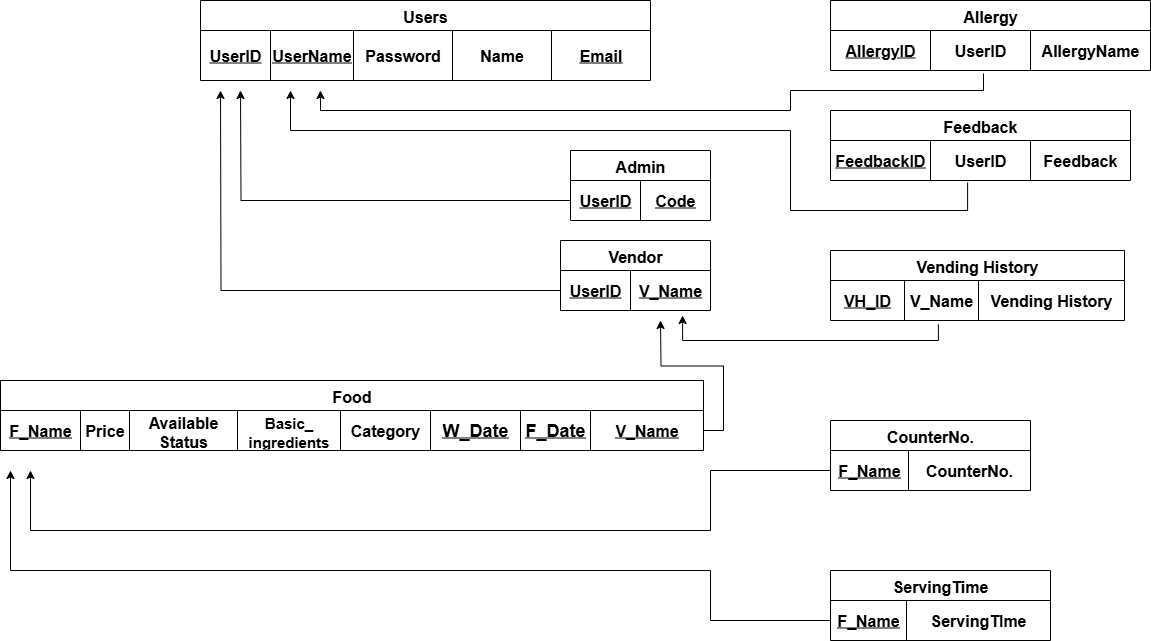

The diagram above was exported from draw.io. Its source (the exported page's mxGraphModel, read from the mxfile embedded in the PNG):
<mxGraphModel dx="864" dy="482" grid="1" gridSize="10" guides="1" tooltips="1" connect="1" arrows="1" fold="1" page="1" pageScale="1" pageWidth="827" pageHeight="1169" math="0" shadow="0">
  <root>
    <mxCell id="0" />
    <mxCell id="1" parent="0" />
    <mxCell id="Ft_8v20V8HXzSadOcNNY-14" value="Users" style="shape=table;startSize=30;container=1;collapsible=0;childLayout=tableLayout;strokeColor=default;fontSize=16;fontStyle=1" parent="1" vertex="1">
      <mxGeometry x="210" y="100" width="450" height="80" as="geometry" />
    </mxCell>
    <mxCell id="Ft_8v20V8HXzSadOcNNY-15" value="" style="shape=tableRow;horizontal=0;startSize=0;swimlaneHead=0;swimlaneBody=0;strokeColor=inherit;top=0;left=0;bottom=0;right=0;collapsible=0;dropTarget=0;fillColor=none;points=[[0,0.5],[1,0.5]];portConstraint=eastwest;fontSize=16;" parent="Ft_8v20V8HXzSadOcNNY-14" vertex="1">
      <mxGeometry y="30" width="450" height="50" as="geometry" />
    </mxCell>
    <mxCell id="Ft_8v20V8HXzSadOcNNY-16" value="&lt;b&gt;&lt;u&gt;UserID&lt;/u&gt;&lt;/b&gt;" style="shape=partialRectangle;html=1;whiteSpace=wrap;connectable=0;strokeColor=inherit;overflow=hidden;fillColor=none;top=0;left=0;bottom=0;right=0;pointerEvents=1;fontSize=16;" parent="Ft_8v20V8HXzSadOcNNY-15" vertex="1">
      <mxGeometry width="70" height="50" as="geometry">
        <mxRectangle width="70" height="50" as="alternateBounds" />
      </mxGeometry>
    </mxCell>
    <mxCell id="Ft_8v20V8HXzSadOcNNY-17" value="&lt;b&gt;&lt;u&gt;UserName&lt;/u&gt;&lt;/b&gt;" style="shape=partialRectangle;html=1;whiteSpace=wrap;connectable=0;strokeColor=inherit;overflow=hidden;fillColor=none;top=0;left=0;bottom=0;right=0;pointerEvents=1;fontSize=16;" parent="Ft_8v20V8HXzSadOcNNY-15" vertex="1">
      <mxGeometry x="70" width="83" height="50" as="geometry">
        <mxRectangle width="83" height="50" as="alternateBounds" />
      </mxGeometry>
    </mxCell>
    <mxCell id="Ft_8v20V8HXzSadOcNNY-18" value="&lt;b&gt;Password&lt;/b&gt;" style="shape=partialRectangle;html=1;whiteSpace=wrap;connectable=0;strokeColor=inherit;overflow=hidden;fillColor=none;top=0;left=0;bottom=0;right=0;pointerEvents=1;fontSize=16;" parent="Ft_8v20V8HXzSadOcNNY-15" vertex="1">
      <mxGeometry x="153" width="99" height="50" as="geometry">
        <mxRectangle width="99" height="50" as="alternateBounds" />
      </mxGeometry>
    </mxCell>
    <mxCell id="Ft_8v20V8HXzSadOcNNY-27" value="&lt;b&gt;Name&lt;/b&gt;" style="shape=partialRectangle;html=1;whiteSpace=wrap;connectable=0;strokeColor=inherit;overflow=hidden;fillColor=none;top=0;left=0;bottom=0;right=0;pointerEvents=1;fontSize=16;" parent="Ft_8v20V8HXzSadOcNNY-15" vertex="1">
      <mxGeometry x="252" width="99" height="50" as="geometry">
        <mxRectangle width="99" height="50" as="alternateBounds" />
      </mxGeometry>
    </mxCell>
    <mxCell id="Ft_8v20V8HXzSadOcNNY-28" value="&lt;b&gt;&lt;u&gt;Email&lt;/u&gt;&lt;/b&gt;" style="shape=partialRectangle;html=1;whiteSpace=wrap;connectable=0;strokeColor=inherit;overflow=hidden;fillColor=none;top=0;left=0;bottom=0;right=0;pointerEvents=1;fontSize=16;" parent="Ft_8v20V8HXzSadOcNNY-15" vertex="1">
      <mxGeometry x="351" width="99" height="50" as="geometry">
        <mxRectangle width="99" height="50" as="alternateBounds" />
      </mxGeometry>
    </mxCell>
    <mxCell id="Ft_8v20V8HXzSadOcNNY-35" value="Food" style="shape=table;startSize=30;container=1;collapsible=0;childLayout=tableLayout;strokeColor=default;fontSize=16;fontStyle=1" parent="1" vertex="1">
      <mxGeometry x="10" y="480" width="703" height="70" as="geometry" />
    </mxCell>
    <mxCell id="Ft_8v20V8HXzSadOcNNY-36" value="" style="shape=tableRow;horizontal=0;startSize=0;swimlaneHead=0;swimlaneBody=0;strokeColor=inherit;top=0;left=0;bottom=0;right=0;collapsible=0;dropTarget=0;fillColor=none;points=[[0,0.5],[1,0.5]];portConstraint=eastwest;fontSize=16;" parent="Ft_8v20V8HXzSadOcNNY-35" vertex="1">
      <mxGeometry y="30" width="703" height="40" as="geometry" />
    </mxCell>
    <mxCell id="Ft_8v20V8HXzSadOcNNY-37" value="&lt;b&gt;&lt;u&gt;F_Name&lt;/u&gt;&lt;/b&gt;" style="shape=partialRectangle;html=1;whiteSpace=wrap;connectable=0;strokeColor=inherit;overflow=hidden;fillColor=none;top=0;left=0;bottom=0;right=0;pointerEvents=1;fontSize=16;" parent="Ft_8v20V8HXzSadOcNNY-36" vertex="1">
      <mxGeometry width="80" height="40" as="geometry">
        <mxRectangle width="80" height="40" as="alternateBounds" />
      </mxGeometry>
    </mxCell>
    <mxCell id="Ft_8v20V8HXzSadOcNNY-38" value="&lt;b&gt;Price&lt;/b&gt;" style="shape=partialRectangle;html=1;whiteSpace=wrap;connectable=0;strokeColor=inherit;overflow=hidden;fillColor=none;top=0;left=0;bottom=0;right=0;pointerEvents=1;fontSize=16;" parent="Ft_8v20V8HXzSadOcNNY-36" vertex="1">
      <mxGeometry x="80" width="49" height="40" as="geometry">
        <mxRectangle width="49" height="40" as="alternateBounds" />
      </mxGeometry>
    </mxCell>
    <mxCell id="Ft_8v20V8HXzSadOcNNY-39" value="&lt;b&gt;Available Status&lt;/b&gt;" style="shape=partialRectangle;html=1;whiteSpace=wrap;connectable=0;strokeColor=inherit;overflow=hidden;fillColor=none;top=0;left=0;bottom=0;right=0;pointerEvents=1;fontSize=16;" parent="Ft_8v20V8HXzSadOcNNY-36" vertex="1">
      <mxGeometry x="129" width="108" height="40" as="geometry">
        <mxRectangle width="108" height="40" as="alternateBounds" />
      </mxGeometry>
    </mxCell>
    <mxCell id="PcPAUTW77r9PSui4HG4b-1" value="&lt;b&gt;&lt;font style=&quot;font-size: 15px;&quot;&gt;Basic_&lt;/font&gt;&lt;/b&gt;&lt;div&gt;&lt;b&gt;&lt;font style=&quot;font-size: 15px;&quot;&gt;ingredients&lt;/font&gt;&lt;/b&gt;&lt;/div&gt;" style="shape=partialRectangle;html=1;whiteSpace=wrap;connectable=0;strokeColor=inherit;overflow=hidden;fillColor=none;top=0;left=0;bottom=0;right=0;pointerEvents=1;fontSize=16;" parent="Ft_8v20V8HXzSadOcNNY-36" vertex="1">
      <mxGeometry x="237" width="103" height="40" as="geometry">
        <mxRectangle width="103" height="40" as="alternateBounds" />
      </mxGeometry>
    </mxCell>
    <mxCell id="PcPAUTW77r9PSui4HG4b-2" value="&lt;b&gt;Category&lt;/b&gt;" style="shape=partialRectangle;html=1;whiteSpace=wrap;connectable=0;strokeColor=inherit;overflow=hidden;fillColor=none;top=0;left=0;bottom=0;right=0;pointerEvents=1;fontSize=16;" parent="Ft_8v20V8HXzSadOcNNY-36" vertex="1">
      <mxGeometry x="340" width="90" height="40" as="geometry">
        <mxRectangle width="90" height="40" as="alternateBounds" />
      </mxGeometry>
    </mxCell>
    <mxCell id="5slH9g3CMgkHjQifwAqW-10" value="&lt;b&gt;&lt;font style=&quot;font-size: 18px;&quot;&gt;&lt;u&gt;W_Date&lt;/u&gt;&lt;/font&gt;&lt;/b&gt;" style="shape=partialRectangle;html=1;whiteSpace=wrap;connectable=0;strokeColor=inherit;overflow=hidden;fillColor=none;top=0;left=0;bottom=0;right=0;pointerEvents=1;fontSize=16;" parent="Ft_8v20V8HXzSadOcNNY-36" vertex="1">
      <mxGeometry x="430" width="90" height="40" as="geometry">
        <mxRectangle width="90" height="40" as="alternateBounds" />
      </mxGeometry>
    </mxCell>
    <mxCell id="PDE-KL9TdnQb-AzvTz71-2" value="&lt;b&gt;&lt;u&gt;&lt;font style=&quot;font-size: 18px;&quot;&gt;F_Date&lt;/font&gt;&lt;/u&gt;&lt;/b&gt;" style="shape=partialRectangle;html=1;whiteSpace=wrap;connectable=0;strokeColor=inherit;overflow=hidden;fillColor=none;top=0;left=0;bottom=0;right=0;pointerEvents=1;fontSize=16;" parent="Ft_8v20V8HXzSadOcNNY-36" vertex="1">
      <mxGeometry x="520" width="70" height="40" as="geometry">
        <mxRectangle width="70" height="40" as="alternateBounds" />
      </mxGeometry>
    </mxCell>
    <mxCell id="PDE-KL9TdnQb-AzvTz71-4" value="&lt;b&gt;&lt;u&gt;V_Name&lt;/u&gt;&lt;/b&gt;" style="shape=partialRectangle;html=1;whiteSpace=wrap;connectable=0;strokeColor=inherit;overflow=hidden;fillColor=none;top=0;left=0;bottom=0;right=0;pointerEvents=1;fontSize=16;" parent="Ft_8v20V8HXzSadOcNNY-36" vertex="1">
      <mxGeometry x="590" width="113" height="40" as="geometry">
        <mxRectangle width="113" height="40" as="alternateBounds" />
      </mxGeometry>
    </mxCell>
    <mxCell id="Ft_8v20V8HXzSadOcNNY-52" value="Admin" style="shape=table;startSize=30;container=1;collapsible=0;childLayout=tableLayout;strokeColor=default;fontSize=16;fontStyle=1" parent="1" vertex="1">
      <mxGeometry x="580" y="250" width="140" height="70" as="geometry" />
    </mxCell>
    <mxCell id="Ft_8v20V8HXzSadOcNNY-53" value="" style="shape=tableRow;horizontal=0;startSize=0;swimlaneHead=0;swimlaneBody=0;strokeColor=inherit;top=0;left=0;bottom=0;right=0;collapsible=0;dropTarget=0;fillColor=none;points=[[0,0.5],[1,0.5]];portConstraint=eastwest;fontSize=16;" parent="Ft_8v20V8HXzSadOcNNY-52" vertex="1">
      <mxGeometry y="30" width="140" height="40" as="geometry" />
    </mxCell>
    <mxCell id="Ft_8v20V8HXzSadOcNNY-54" value="&lt;b&gt;&lt;u&gt;UserID&lt;/u&gt;&lt;/b&gt;" style="shape=partialRectangle;html=1;whiteSpace=wrap;connectable=0;strokeColor=inherit;overflow=hidden;fillColor=none;top=0;left=0;bottom=0;right=0;pointerEvents=1;fontSize=16;" parent="Ft_8v20V8HXzSadOcNNY-53" vertex="1">
      <mxGeometry width="70" height="40" as="geometry">
        <mxRectangle width="70" height="40" as="alternateBounds" />
      </mxGeometry>
    </mxCell>
    <mxCell id="Ft_8v20V8HXzSadOcNNY-55" value="&lt;b&gt;&lt;u&gt;Code&lt;/u&gt;&lt;/b&gt;" style="shape=partialRectangle;html=1;whiteSpace=wrap;connectable=0;strokeColor=inherit;overflow=hidden;fillColor=none;top=0;left=0;bottom=0;right=0;pointerEvents=1;fontSize=16;" parent="Ft_8v20V8HXzSadOcNNY-53" vertex="1">
      <mxGeometry x="70" width="70" height="40" as="geometry">
        <mxRectangle width="70" height="40" as="alternateBounds" />
      </mxGeometry>
    </mxCell>
    <mxCell id="Ft_8v20V8HXzSadOcNNY-65" value="Vendor" style="shape=table;startSize=30;container=1;collapsible=0;childLayout=tableLayout;strokeColor=default;fontSize=16;fontStyle=1" parent="1" vertex="1">
      <mxGeometry x="570" y="340" width="150" height="70" as="geometry" />
    </mxCell>
    <mxCell id="Ft_8v20V8HXzSadOcNNY-66" value="" style="shape=tableRow;horizontal=0;startSize=0;swimlaneHead=0;swimlaneBody=0;strokeColor=inherit;top=0;left=0;bottom=0;right=0;collapsible=0;dropTarget=0;fillColor=none;points=[[0,0.5],[1,0.5]];portConstraint=eastwest;fontSize=16;" parent="Ft_8v20V8HXzSadOcNNY-65" vertex="1">
      <mxGeometry y="30" width="150" height="40" as="geometry" />
    </mxCell>
    <mxCell id="Ft_8v20V8HXzSadOcNNY-67" value="&lt;b&gt;&lt;u&gt;UserID&lt;/u&gt;&lt;/b&gt;" style="shape=partialRectangle;html=1;whiteSpace=wrap;connectable=0;strokeColor=inherit;overflow=hidden;fillColor=none;top=0;left=0;bottom=0;right=0;pointerEvents=1;fontSize=16;" parent="Ft_8v20V8HXzSadOcNNY-66" vertex="1">
      <mxGeometry width="70" height="40" as="geometry">
        <mxRectangle width="70" height="40" as="alternateBounds" />
      </mxGeometry>
    </mxCell>
    <mxCell id="Ft_8v20V8HXzSadOcNNY-68" value="&lt;b&gt;&lt;u&gt;V_Name&lt;/u&gt;&lt;/b&gt;" style="shape=partialRectangle;html=1;whiteSpace=wrap;connectable=0;strokeColor=inherit;overflow=hidden;fillColor=none;top=0;left=0;bottom=0;right=0;pointerEvents=1;fontSize=16;" parent="Ft_8v20V8HXzSadOcNNY-66" vertex="1">
      <mxGeometry x="70" width="80" height="40" as="geometry">
        <mxRectangle width="80" height="40" as="alternateBounds" />
      </mxGeometry>
    </mxCell>
    <mxCell id="Ft_8v20V8HXzSadOcNNY-69" value="Feedback" style="shape=table;startSize=30;container=1;collapsible=0;childLayout=tableLayout;strokeColor=default;fontSize=16;fontStyle=1" parent="1" vertex="1">
      <mxGeometry x="840" y="210" width="300" height="70" as="geometry" />
    </mxCell>
    <mxCell id="Ft_8v20V8HXzSadOcNNY-70" value="" style="shape=tableRow;horizontal=0;startSize=0;swimlaneHead=0;swimlaneBody=0;strokeColor=inherit;top=0;left=0;bottom=0;right=0;collapsible=0;dropTarget=0;fillColor=none;points=[[0,0.5],[1,0.5]];portConstraint=eastwest;fontSize=16;" parent="Ft_8v20V8HXzSadOcNNY-69" vertex="1">
      <mxGeometry y="30" width="300" height="40" as="geometry" />
    </mxCell>
    <mxCell id="0JWDMnIteB6PUtRtVKzg-3" value="&lt;b&gt;&lt;u&gt;FeedbackID&lt;/u&gt;&lt;/b&gt;" style="shape=partialRectangle;html=1;whiteSpace=wrap;connectable=0;strokeColor=inherit;overflow=hidden;fillColor=none;top=0;left=0;bottom=0;right=0;pointerEvents=1;fontSize=16;" parent="Ft_8v20V8HXzSadOcNNY-70" vertex="1">
      <mxGeometry width="100" height="40" as="geometry">
        <mxRectangle width="100" height="40" as="alternateBounds" />
      </mxGeometry>
    </mxCell>
    <mxCell id="Ft_8v20V8HXzSadOcNNY-71" value="&lt;b&gt;UserID&lt;/b&gt;" style="shape=partialRectangle;html=1;whiteSpace=wrap;connectable=0;strokeColor=inherit;overflow=hidden;fillColor=none;top=0;left=0;bottom=0;right=0;pointerEvents=1;fontSize=16;" parent="Ft_8v20V8HXzSadOcNNY-70" vertex="1">
      <mxGeometry x="100" width="100" height="40" as="geometry">
        <mxRectangle width="100" height="40" as="alternateBounds" />
      </mxGeometry>
    </mxCell>
    <mxCell id="Ft_8v20V8HXzSadOcNNY-72" value="&lt;b&gt;Feedback&lt;/b&gt;" style="shape=partialRectangle;html=1;whiteSpace=wrap;connectable=0;strokeColor=inherit;overflow=hidden;fillColor=none;top=0;left=0;bottom=0;right=0;pointerEvents=1;fontSize=16;" parent="Ft_8v20V8HXzSadOcNNY-70" vertex="1">
      <mxGeometry x="200" width="100" height="40" as="geometry">
        <mxRectangle width="100" height="40" as="alternateBounds" />
      </mxGeometry>
    </mxCell>
    <mxCell id="Ft_8v20V8HXzSadOcNNY-73" value="Allergy" style="shape=table;startSize=30;container=1;collapsible=0;childLayout=tableLayout;strokeColor=default;fontSize=16;fontStyle=1" parent="1" vertex="1">
      <mxGeometry x="840" y="100" width="320" height="70" as="geometry" />
    </mxCell>
    <mxCell id="Ft_8v20V8HXzSadOcNNY-74" value="" style="shape=tableRow;horizontal=0;startSize=0;swimlaneHead=0;swimlaneBody=0;strokeColor=inherit;top=0;left=0;bottom=0;right=0;collapsible=0;dropTarget=0;fillColor=none;points=[[0,0.5],[1,0.5]];portConstraint=eastwest;fontSize=16;" parent="Ft_8v20V8HXzSadOcNNY-73" vertex="1">
      <mxGeometry y="30" width="320" height="40" as="geometry" />
    </mxCell>
    <mxCell id="0JWDMnIteB6PUtRtVKzg-1" value="&lt;b&gt;&lt;u&gt;AllergyID&lt;/u&gt;&lt;/b&gt;" style="shape=partialRectangle;html=1;whiteSpace=wrap;connectable=0;strokeColor=inherit;overflow=hidden;fillColor=none;top=0;left=0;bottom=0;right=0;pointerEvents=1;fontSize=16;" parent="Ft_8v20V8HXzSadOcNNY-74" vertex="1">
      <mxGeometry width="100" height="40" as="geometry">
        <mxRectangle width="100" height="40" as="alternateBounds" />
      </mxGeometry>
    </mxCell>
    <mxCell id="Ft_8v20V8HXzSadOcNNY-75" value="&lt;b&gt;UserID&lt;/b&gt;" style="shape=partialRectangle;html=1;whiteSpace=wrap;connectable=0;strokeColor=inherit;overflow=hidden;fillColor=none;top=0;left=0;bottom=0;right=0;pointerEvents=1;fontSize=16;" parent="Ft_8v20V8HXzSadOcNNY-74" vertex="1">
      <mxGeometry x="100" width="100" height="40" as="geometry">
        <mxRectangle width="100" height="40" as="alternateBounds" />
      </mxGeometry>
    </mxCell>
    <mxCell id="Ft_8v20V8HXzSadOcNNY-76" value="&lt;b&gt;AllergyName&lt;/b&gt;" style="shape=partialRectangle;html=1;whiteSpace=wrap;connectable=0;strokeColor=inherit;overflow=hidden;fillColor=none;top=0;left=0;bottom=0;right=0;pointerEvents=1;fontSize=16;" parent="Ft_8v20V8HXzSadOcNNY-74" vertex="1">
      <mxGeometry x="200" width="120" height="40" as="geometry">
        <mxRectangle width="120" height="40" as="alternateBounds" />
      </mxGeometry>
    </mxCell>
    <mxCell id="Ft_8v20V8HXzSadOcNNY-85" value="ServingTime" style="shape=table;startSize=30;container=1;collapsible=0;childLayout=tableLayout;strokeColor=default;fontSize=16;fontStyle=1" parent="1" vertex="1">
      <mxGeometry x="840" y="670" width="220" height="70" as="geometry" />
    </mxCell>
    <mxCell id="Ft_8v20V8HXzSadOcNNY-86" value="" style="shape=tableRow;horizontal=0;startSize=0;swimlaneHead=0;swimlaneBody=0;strokeColor=inherit;top=0;left=0;bottom=0;right=0;collapsible=0;dropTarget=0;fillColor=none;points=[[0,0.5],[1,0.5]];portConstraint=eastwest;fontSize=16;" parent="Ft_8v20V8HXzSadOcNNY-85" vertex="1">
      <mxGeometry y="30" width="220" height="40" as="geometry" />
    </mxCell>
    <mxCell id="Ft_8v20V8HXzSadOcNNY-87" value="&lt;b&gt;&lt;u&gt;F_Name&lt;/u&gt;&lt;/b&gt;" style="shape=partialRectangle;html=1;whiteSpace=wrap;connectable=0;strokeColor=inherit;overflow=hidden;fillColor=none;top=0;left=0;bottom=0;right=0;pointerEvents=1;fontSize=16;" parent="Ft_8v20V8HXzSadOcNNY-86" vertex="1">
      <mxGeometry width="76" height="40" as="geometry">
        <mxRectangle width="76" height="40" as="alternateBounds" />
      </mxGeometry>
    </mxCell>
    <mxCell id="Ft_8v20V8HXzSadOcNNY-88" value="&lt;b&gt;ServingTIme&lt;/b&gt;" style="shape=partialRectangle;html=1;whiteSpace=wrap;connectable=0;strokeColor=inherit;overflow=hidden;fillColor=none;top=0;left=0;bottom=0;right=0;pointerEvents=1;fontSize=16;" parent="Ft_8v20V8HXzSadOcNNY-86" vertex="1">
      <mxGeometry x="76" width="144" height="40" as="geometry">
        <mxRectangle width="144" height="40" as="alternateBounds" />
      </mxGeometry>
    </mxCell>
    <mxCell id="Ft_8v20V8HXzSadOcNNY-89" value="CounterNo." style="shape=table;startSize=30;container=1;collapsible=0;childLayout=tableLayout;strokeColor=default;fontSize=16;fontStyle=1" parent="1" vertex="1">
      <mxGeometry x="840" y="520" width="200" height="70" as="geometry" />
    </mxCell>
    <mxCell id="Ft_8v20V8HXzSadOcNNY-90" value="" style="shape=tableRow;horizontal=0;startSize=0;swimlaneHead=0;swimlaneBody=0;strokeColor=inherit;top=0;left=0;bottom=0;right=0;collapsible=0;dropTarget=0;fillColor=none;points=[[0,0.5],[1,0.5]];portConstraint=eastwest;fontSize=16;" parent="Ft_8v20V8HXzSadOcNNY-89" vertex="1">
      <mxGeometry y="30" width="200" height="40" as="geometry" />
    </mxCell>
    <mxCell id="Ft_8v20V8HXzSadOcNNY-91" value="&lt;b&gt;&lt;u&gt;F_Name&lt;/u&gt;&lt;/b&gt;" style="shape=partialRectangle;html=1;whiteSpace=wrap;connectable=0;strokeColor=inherit;overflow=hidden;fillColor=none;top=0;left=0;bottom=0;right=0;pointerEvents=1;fontSize=16;" parent="Ft_8v20V8HXzSadOcNNY-90" vertex="1">
      <mxGeometry width="78" height="40" as="geometry">
        <mxRectangle width="78" height="40" as="alternateBounds" />
      </mxGeometry>
    </mxCell>
    <mxCell id="Ft_8v20V8HXzSadOcNNY-92" value="&lt;b&gt;CounterNo.&lt;/b&gt;" style="shape=partialRectangle;html=1;whiteSpace=wrap;connectable=0;strokeColor=inherit;overflow=hidden;fillColor=none;top=0;left=0;bottom=0;right=0;pointerEvents=1;fontSize=16;" parent="Ft_8v20V8HXzSadOcNNY-90" vertex="1">
      <mxGeometry x="78" width="122" height="40" as="geometry">
        <mxRectangle width="122" height="40" as="alternateBounds" />
      </mxGeometry>
    </mxCell>
    <mxCell id="Ft_8v20V8HXzSadOcNNY-110" value="Vending History" style="shape=table;startSize=30;container=1;collapsible=0;childLayout=tableLayout;strokeColor=default;fontSize=16;fontStyle=1" parent="1" vertex="1">
      <mxGeometry x="840" y="350" width="294" height="70" as="geometry" />
    </mxCell>
    <mxCell id="Ft_8v20V8HXzSadOcNNY-111" value="" style="shape=tableRow;horizontal=0;startSize=0;swimlaneHead=0;swimlaneBody=0;strokeColor=inherit;top=0;left=0;bottom=0;right=0;collapsible=0;dropTarget=0;fillColor=none;points=[[0,0.5],[1,0.5]];portConstraint=eastwest;fontSize=16;" parent="Ft_8v20V8HXzSadOcNNY-110" vertex="1">
      <mxGeometry y="30" width="294" height="40" as="geometry" />
    </mxCell>
    <mxCell id="0JWDMnIteB6PUtRtVKzg-5" value="&lt;b&gt;&lt;u&gt;VH_ID&lt;/u&gt;&lt;/b&gt;" style="shape=partialRectangle;html=1;whiteSpace=wrap;connectable=0;strokeColor=inherit;overflow=hidden;fillColor=none;top=0;left=0;bottom=0;right=0;pointerEvents=1;fontSize=16;" parent="Ft_8v20V8HXzSadOcNNY-111" vertex="1">
      <mxGeometry width="74" height="40" as="geometry">
        <mxRectangle width="74" height="40" as="alternateBounds" />
      </mxGeometry>
    </mxCell>
    <mxCell id="Ft_8v20V8HXzSadOcNNY-112" value="&lt;b&gt;V_Name&lt;/b&gt;" style="shape=partialRectangle;html=1;whiteSpace=wrap;connectable=0;strokeColor=inherit;overflow=hidden;fillColor=none;top=0;left=0;bottom=0;right=0;pointerEvents=1;fontSize=16;" parent="Ft_8v20V8HXzSadOcNNY-111" vertex="1">
      <mxGeometry x="74" width="74" height="40" as="geometry">
        <mxRectangle width="74" height="40" as="alternateBounds" />
      </mxGeometry>
    </mxCell>
    <mxCell id="Ft_8v20V8HXzSadOcNNY-113" value="&lt;b&gt;Vending History&lt;/b&gt;" style="shape=partialRectangle;html=1;whiteSpace=wrap;connectable=0;strokeColor=inherit;overflow=hidden;fillColor=none;top=0;left=0;bottom=0;right=0;pointerEvents=1;fontSize=16;" parent="Ft_8v20V8HXzSadOcNNY-111" vertex="1">
      <mxGeometry x="148" width="146" height="40" as="geometry">
        <mxRectangle width="146" height="40" as="alternateBounds" />
      </mxGeometry>
    </mxCell>
    <mxCell id="5slH9g3CMgkHjQifwAqW-27" style="edgeStyle=orthogonalEdgeStyle;rounded=0;orthogonalLoop=1;jettySize=auto;html=1;exitX=0;exitY=0.5;exitDx=0;exitDy=0;" parent="1" source="Ft_8v20V8HXzSadOcNNY-86" edge="1">
      <mxGeometry relative="1" as="geometry">
        <Array as="points">
          <mxPoint x="720" y="720" />
          <mxPoint x="720" y="670" />
          <mxPoint x="20" y="670" />
        </Array>
        <mxPoint x="20" y="570" as="targetPoint" />
      </mxGeometry>
    </mxCell>
    <mxCell id="5slH9g3CMgkHjQifwAqW-32" style="edgeStyle=orthogonalEdgeStyle;rounded=0;orthogonalLoop=1;jettySize=auto;html=1;exitX=0;exitY=0.5;exitDx=0;exitDy=0;" parent="1" source="Ft_8v20V8HXzSadOcNNY-53" edge="1">
      <mxGeometry relative="1" as="geometry">
        <mxPoint x="250" y="190" as="targetPoint" />
      </mxGeometry>
    </mxCell>
    <mxCell id="5slH9g3CMgkHjQifwAqW-33" style="edgeStyle=orthogonalEdgeStyle;rounded=0;orthogonalLoop=1;jettySize=auto;html=1;exitX=0;exitY=0.5;exitDx=0;exitDy=0;" parent="1" source="Ft_8v20V8HXzSadOcNNY-66" edge="1">
      <mxGeometry relative="1" as="geometry">
        <mxPoint x="230" y="190" as="targetPoint" />
      </mxGeometry>
    </mxCell>
    <mxCell id="5slH9g3CMgkHjQifwAqW-38" style="edgeStyle=orthogonalEdgeStyle;rounded=0;orthogonalLoop=1;jettySize=auto;html=1;exitX=0.367;exitY=1.1;exitDx=0;exitDy=0;entryX=0.814;entryY=1.125;entryDx=0;entryDy=0;entryPerimeter=0;exitPerimeter=0;" parent="1" source="Ft_8v20V8HXzSadOcNNY-111" target="Ft_8v20V8HXzSadOcNNY-66" edge="1">
      <mxGeometry relative="1" as="geometry">
        <Array as="points">
          <mxPoint x="948" y="440" />
          <mxPoint x="692" y="440" />
        </Array>
      </mxGeometry>
    </mxCell>
    <mxCell id="PcPAUTW77r9PSui4HG4b-3" style="edgeStyle=orthogonalEdgeStyle;rounded=0;orthogonalLoop=1;jettySize=auto;html=1;exitX=0;exitY=0.5;exitDx=0;exitDy=0;" parent="1" source="Ft_8v20V8HXzSadOcNNY-90" edge="1">
      <mxGeometry relative="1" as="geometry">
        <mxPoint x="40" y="570" as="targetPoint" />
        <Array as="points">
          <mxPoint x="720" y="570" />
          <mxPoint x="720" y="630" />
          <mxPoint x="40" y="630" />
        </Array>
      </mxGeometry>
    </mxCell>
    <mxCell id="PcPAUTW77r9PSui4HG4b-4" style="edgeStyle=orthogonalEdgeStyle;rounded=0;orthogonalLoop=1;jettySize=auto;html=1;exitX=1;exitY=0.5;exitDx=0;exitDy=0;" parent="1" source="Ft_8v20V8HXzSadOcNNY-36" edge="1">
      <mxGeometry relative="1" as="geometry">
        <mxPoint x="670" y="420" as="targetPoint" />
      </mxGeometry>
    </mxCell>
    <mxCell id="PcPAUTW77r9PSui4HG4b-6" style="edgeStyle=orthogonalEdgeStyle;rounded=0;orthogonalLoop=1;jettySize=auto;html=1;exitX=0.457;exitY=1.05;exitDx=0;exitDy=0;exitPerimeter=0;" parent="1" source="Ft_8v20V8HXzSadOcNNY-70" edge="1">
      <mxGeometry relative="1" as="geometry">
        <mxPoint x="300" y="190" as="targetPoint" />
        <Array as="points">
          <mxPoint x="977" y="310" />
          <mxPoint x="800" y="310" />
          <mxPoint x="800" y="230" />
          <mxPoint x="300" y="230" />
        </Array>
      </mxGeometry>
    </mxCell>
    <mxCell id="PcPAUTW77r9PSui4HG4b-7" style="edgeStyle=orthogonalEdgeStyle;rounded=0;orthogonalLoop=1;jettySize=auto;html=1;exitX=0.478;exitY=1.075;exitDx=0;exitDy=0;exitPerimeter=0;" parent="1" source="Ft_8v20V8HXzSadOcNNY-74" edge="1">
      <mxGeometry relative="1" as="geometry">
        <mxPoint x="330" y="190" as="targetPoint" />
        <Array as="points">
          <mxPoint x="993" y="190" />
          <mxPoint x="800" y="190" />
          <mxPoint x="800" y="210" />
          <mxPoint x="330" y="210" />
        </Array>
        <mxPoint x="1000" y="190" as="sourcePoint" />
      </mxGeometry>
    </mxCell>
  </root>
</mxGraphModel>